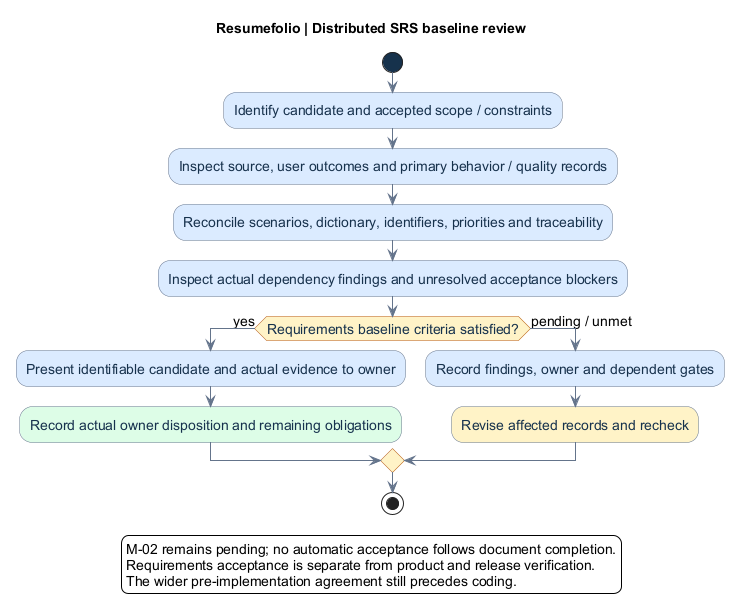

The diagram above was rendered by PlantUML. Its source (embedded in the PNG):
@startuml
title Resumefolio | Distributed SRS baseline review
skinparam backgroundColor white
skinparam defaultFontName Arial
skinparam defaultFontSize 14
skinparam shadowing false
skinparam ArrowColor #64748B
skinparam activity {
 BackgroundColor #DBEAFE
 BorderColor #64748B
 FontColor #17324D
 DiamondBackgroundColor #FEF3C7
 DiamondBorderColor #B45309
 StartColor #17324D
 EndColor #17324D
}
start
:Identify candidate and accepted scope / constraints;
:Inspect source, user outcomes and primary behavior / quality records;
:Reconcile scenarios, dictionary, identifiers, priorities and traceability;
:Inspect actual dependency findings and unresolved acceptance blockers;
if (Requirements baseline criteria satisfied?) then (yes)
 :Present identifiable candidate and actual evidence to owner;
 :Record actual owner disposition and remaining obligations; <<#DCFCE7>>
else (pending / unmet)
 :Record findings, owner and dependent gates;
 :Revise affected records and recheck; <<#FEF3C7>>
endif
stop
legend bottom
M-02 remains pending; no automatic acceptance follows document completion.
Requirements acceptance is separate from product and release verification.
The wider pre-implementation agreement still precedes coding.
endlegend
@enduml